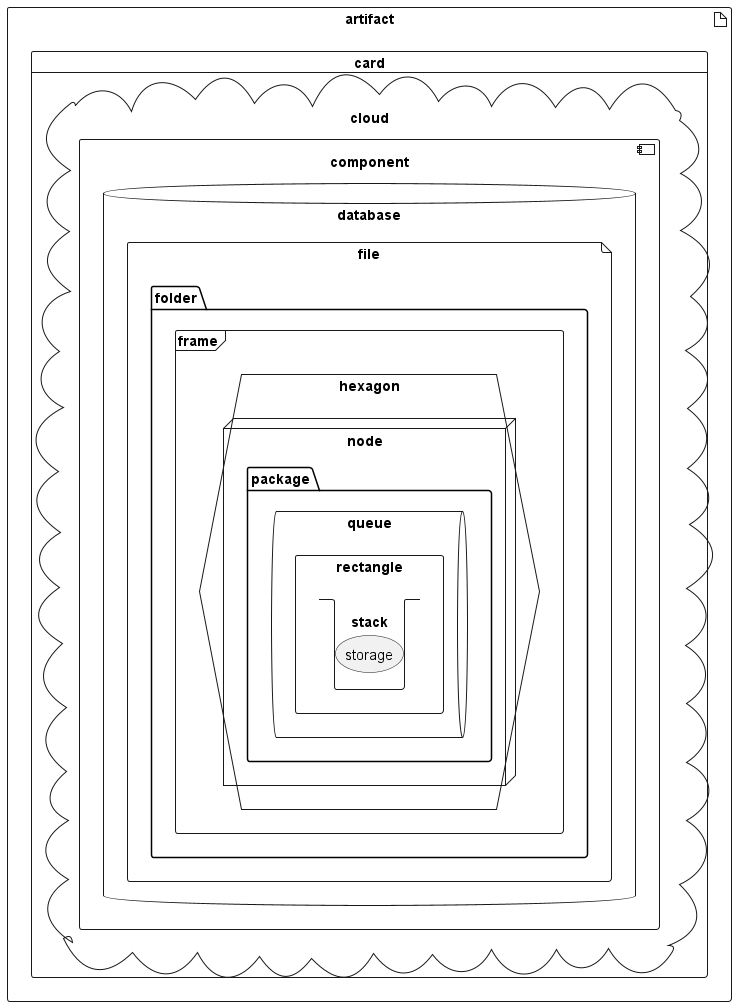

The diagram above was rendered by PlantUML. Its source (embedded in the PNG):
@startuml
artifact artifact {
card card {
cloud cloud {
component component {
database database {
file file {
folder folder {
frame frame {
hexagon hexagon {
node node {
package package {
queue queue {
rectangle rectangle {
stack stack {
storage storage {
}
}
}
}
}
}
}
}
}
}
}
}
}
}
}
@enduml